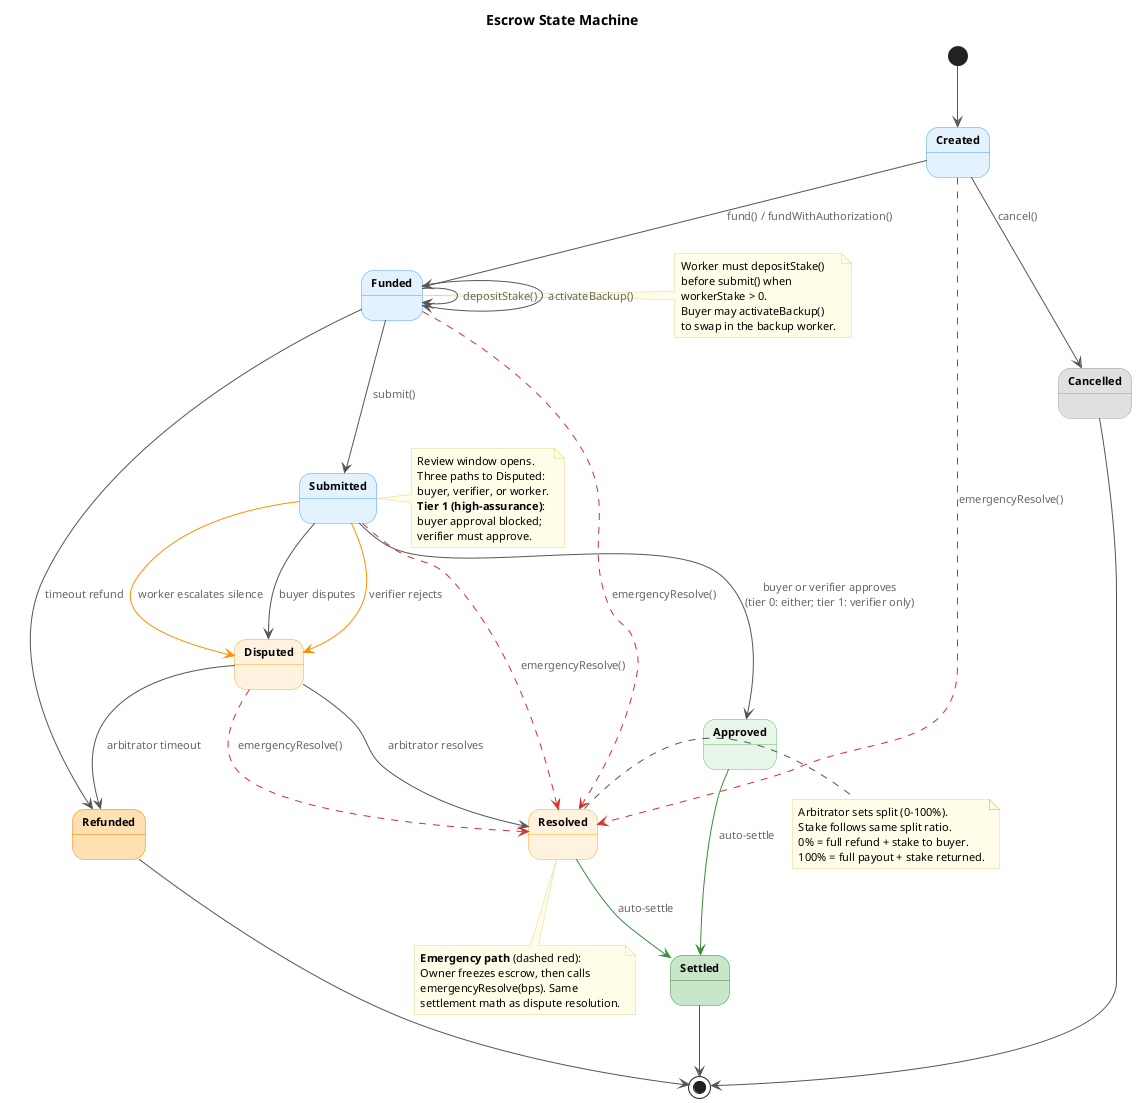

The diagram above was rendered by PlantUML. Its source (embedded in the PNG):
@startuml state-machine
skinparam backgroundColor #FFFFFF
skinparam defaultFontName "Helvetica"
skinparam defaultFontSize 13
skinparam shadowing false
skinparam ArrowColor #555555
skinparam ArrowFontSize 11
skinparam ArrowFontColor #666666

skinparam state {
  FontSize 14
  FontStyle bold
  AttributeFontSize 11
}

skinparam note {
  BackgroundColor #FFFDE7
  BorderColor #E0D68A
  FontSize 11
}

title Escrow State Machine

state Created #E3F2FD ##42A5F5
state Funded #E3F2FD ##42A5F5
state Submitted #E3F2FD ##42A5F5
state Approved #E8F5E9 ##66BB6A
state Disputed #FFF3E0 ##FFA726
state Resolved #FFF3E0 ##FFA726

state Settled #C8E6C9 ##388E3C
state Refunded #FFE0B2 ##F57C00
state Cancelled #E0E0E0 ##9E9E9E

[*] --> Created

Created --> Funded : fund() / fundWithAuthorization()
Created --> Cancelled : cancel()

Funded --> Funded : depositStake()
Funded --> Funded : activateBackup()
Funded --> Submitted : submit()
Funded --> Refunded : timeout refund

Submitted --> Approved : buyer or verifier approves\n(tier 0: either; tier 1: verifier only)
Submitted --> Disputed : buyer disputes
Submitted -[#FF8F00]-> Disputed : verifier rejects
Submitted -[#FF8F00]-> Disputed : worker escalates silence

Disputed --> Resolved : arbitrator resolves
Disputed --> Refunded : arbitrator timeout

Approved -[#388E3C]-> Settled : auto-settle
Resolved -[#388E3C]-> Settled : auto-settle

Cancelled --> [*]
Refunded --> [*]
Settled --> [*]

' Emergency response protocol (paper §4.9)
Created -[#D32F2F,dashed]-> Resolved : emergencyResolve()
Funded -[#D32F2F,dashed]-> Resolved : emergencyResolve()
Submitted -[#D32F2F,dashed]-> Resolved : emergencyResolve()
Disputed -[#D32F2F,dashed]-> Resolved : emergencyResolve()

note right of Funded
  Worker must depositStake()
  before submit() when
  workerStake > 0.
  Buyer may activateBackup()
  to swap in the backup worker.
end note

note right of Submitted
  Review window opens.
  Three paths to Disputed:
  buyer, verifier, or worker.
  **Tier 1 (high-assurance)**:
  buyer approval blocked;
  verifier must approve.
end note

note right of Resolved
  Arbitrator sets split (0-100%).
  Stake follows same split ratio.
  0% = full refund + stake to buyer.
  100% = full payout + stake returned.
end note

note bottom of Resolved
  **Emergency path** (dashed red):
  Owner freezes escrow, then calls
  emergencyResolve(bps). Same
  settlement math as dispute resolution.
end note

@enduml